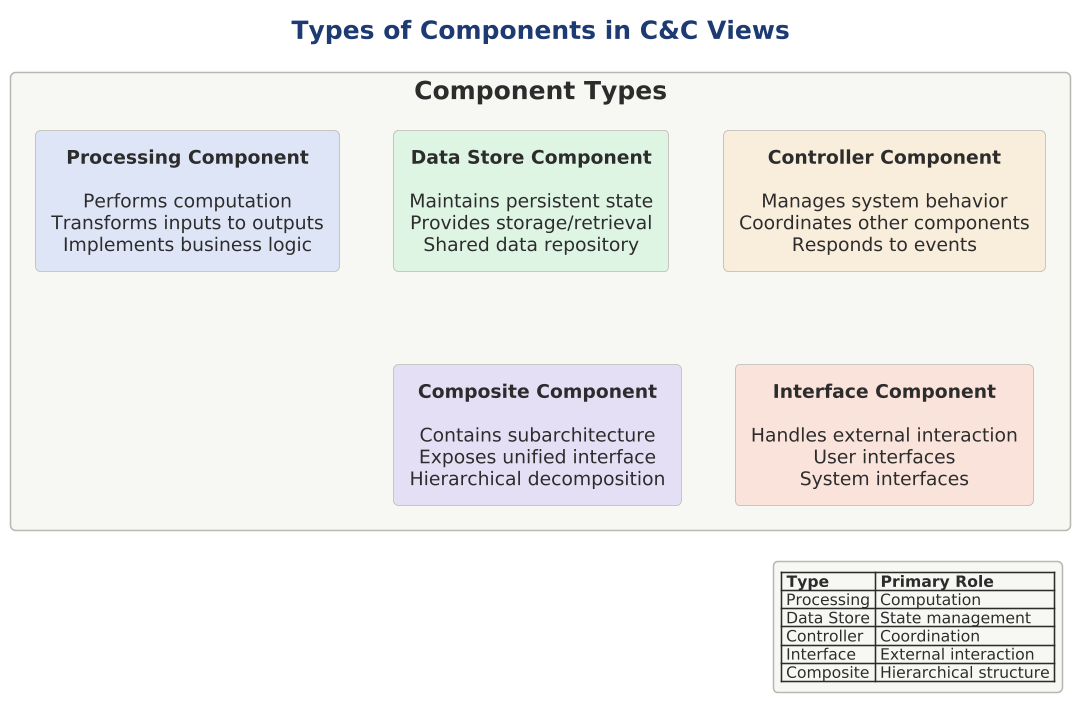

The diagram above was rendered by PlantUML. Its source (embedded in the PNG):
@startuml 02-component-types

scale 1.5625



!include ../../../../../../tooling/styles/plantuml/structural/component-diagram-style.iuml

title Types of Components in C&C Views

rectangle "Component Types" as main {
    
    rectangle "**Processing Component**\n\nPerforms computation\nTransforms inputs to outputs\nImplements business logic" as proc $fill_primary {
    }
    
    rectangle "**Data Store Component**\n\nMaintains persistent state\nProvides storage/retrieval\nShared data repository" as data $fill_ok {
    }
    
    rectangle "**Controller Component**\n\nManages system behavior\nCoordinates other components\nResponds to events" as ctrl $fill_caution {
    }
    
    rectangle "**Interface Component**\n\nHandles external interaction\nUser interfaces\nSystem interfaces" as intf $fill_invalid {
    }
    
    rectangle "**Composite Component**\n\nContains subarchitecture\nExposes unified interface\nHierarchical decomposition" as comp $fill_alt {
    }
}

proc -[hidden]right-> data
data -[hidden]right-> ctrl
ctrl -[hidden]down-> intf
intf -[hidden]left-> comp

legend right
  |= Type |= Primary Role |
  | Processing | Computation |
  | Data Store | State management |
  | Controller | Coordination |
  | Interface | External interaction |
  | Composite | Hierarchical structure |
endlegend

@enduml